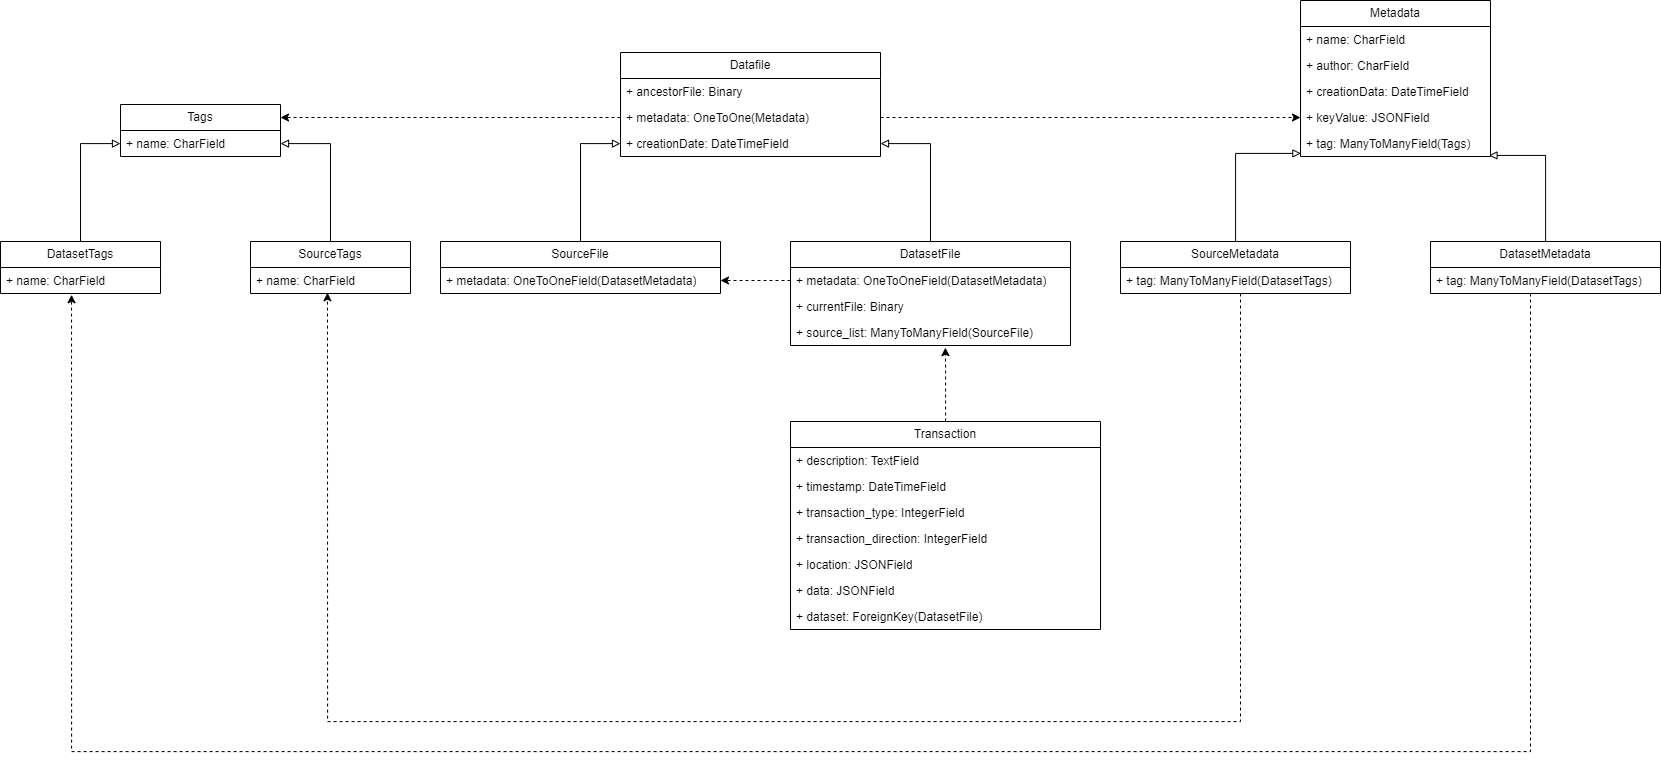

The diagram above was exported from draw.io. Its source (the exported page's mxGraphModel, read from the mxfile embedded in the PNG):
<mxGraphModel dx="2736" dy="1129" grid="1" gridSize="10" guides="1" tooltips="1" connect="1" arrows="1" fold="1" page="1" pageScale="1" pageWidth="827" pageHeight="1169" math="0" shadow="0">
  <root>
    <mxCell id="0" />
    <mxCell id="1" parent="0" />
    <mxCell id="RXYM6aTE6yrP-aOgX0uO-2" value="Tags" style="swimlane;fontStyle=0;childLayout=stackLayout;horizontal=1;startSize=26;fillColor=none;horizontalStack=0;resizeParent=1;resizeParentMax=0;resizeLast=0;collapsible=1;marginBottom=0;whiteSpace=wrap;html=1;" parent="1" vertex="1">
      <mxGeometry x="-680" y="533" width="160" height="52" as="geometry" />
    </mxCell>
    <mxCell id="RXYM6aTE6yrP-aOgX0uO-3" value="+ name: CharField" style="text;strokeColor=none;fillColor=none;align=left;verticalAlign=top;spacingLeft=4;spacingRight=4;overflow=hidden;rotatable=0;points=[[0,0.5],[1,0.5]];portConstraint=eastwest;whiteSpace=wrap;html=1;" parent="RXYM6aTE6yrP-aOgX0uO-2" vertex="1">
      <mxGeometry y="26" width="160" height="26" as="geometry" />
    </mxCell>
    <mxCell id="RXYM6aTE6yrP-aOgX0uO-7" value="Metadata" style="swimlane;fontStyle=0;childLayout=stackLayout;horizontal=1;startSize=26;fillColor=none;horizontalStack=0;resizeParent=1;resizeParentMax=0;resizeLast=0;collapsible=1;marginBottom=0;whiteSpace=wrap;html=1;" parent="1" vertex="1">
      <mxGeometry x="500" y="429" width="190" height="156" as="geometry" />
    </mxCell>
    <mxCell id="RXYM6aTE6yrP-aOgX0uO-8" value="+ name: CharField" style="text;strokeColor=none;fillColor=none;align=left;verticalAlign=top;spacingLeft=4;spacingRight=4;overflow=hidden;rotatable=0;points=[[0,0.5],[1,0.5]];portConstraint=eastwest;whiteSpace=wrap;html=1;" parent="RXYM6aTE6yrP-aOgX0uO-7" vertex="1">
      <mxGeometry y="26" width="190" height="26" as="geometry" />
    </mxCell>
    <mxCell id="RXYM6aTE6yrP-aOgX0uO-9" value="+ author: CharField" style="text;strokeColor=none;fillColor=none;align=left;verticalAlign=top;spacingLeft=4;spacingRight=4;overflow=hidden;rotatable=0;points=[[0,0.5],[1,0.5]];portConstraint=eastwest;whiteSpace=wrap;html=1;" parent="RXYM6aTE6yrP-aOgX0uO-7" vertex="1">
      <mxGeometry y="52" width="190" height="26" as="geometry" />
    </mxCell>
    <mxCell id="RXYM6aTE6yrP-aOgX0uO-10" value="+ creationData: DateTimeField" style="text;strokeColor=none;fillColor=none;align=left;verticalAlign=top;spacingLeft=4;spacingRight=4;overflow=hidden;rotatable=0;points=[[0,0.5],[1,0.5]];portConstraint=eastwest;whiteSpace=wrap;html=1;" parent="RXYM6aTE6yrP-aOgX0uO-7" vertex="1">
      <mxGeometry y="78" width="190" height="26" as="geometry" />
    </mxCell>
    <mxCell id="RXYM6aTE6yrP-aOgX0uO-16" value="+ keyValue: JSONField" style="text;strokeColor=none;fillColor=none;align=left;verticalAlign=top;spacingLeft=4;spacingRight=4;overflow=hidden;rotatable=0;points=[[0,0.5],[1,0.5]];portConstraint=eastwest;whiteSpace=wrap;html=1;" parent="RXYM6aTE6yrP-aOgX0uO-7" vertex="1">
      <mxGeometry y="104" width="190" height="26" as="geometry" />
    </mxCell>
    <mxCell id="RXYM6aTE6yrP-aOgX0uO-17" value="+ tag: ManyToManyField(Tags)" style="text;strokeColor=none;fillColor=none;align=left;verticalAlign=top;spacingLeft=4;spacingRight=4;overflow=hidden;rotatable=0;points=[[0,0.5],[1,0.5]];portConstraint=eastwest;whiteSpace=wrap;html=1;" parent="RXYM6aTE6yrP-aOgX0uO-7" vertex="1">
      <mxGeometry y="130" width="190" height="26" as="geometry" />
    </mxCell>
    <mxCell id="RXYM6aTE6yrP-aOgX0uO-11" value="Datafile" style="swimlane;fontStyle=0;childLayout=stackLayout;horizontal=1;startSize=26;fillColor=none;horizontalStack=0;resizeParent=1;resizeParentMax=0;resizeLast=0;collapsible=1;marginBottom=0;whiteSpace=wrap;html=1;" parent="1" vertex="1">
      <mxGeometry x="-180" y="481" width="260" height="104" as="geometry" />
    </mxCell>
    <mxCell id="RXYM6aTE6yrP-aOgX0uO-12" value="+ ancestorFile: Binary" style="text;strokeColor=none;fillColor=none;align=left;verticalAlign=top;spacingLeft=4;spacingRight=4;overflow=hidden;rotatable=0;points=[[0,0.5],[1,0.5]];portConstraint=eastwest;whiteSpace=wrap;html=1;" parent="RXYM6aTE6yrP-aOgX0uO-11" vertex="1">
      <mxGeometry y="26" width="260" height="26" as="geometry" />
    </mxCell>
    <mxCell id="RXYM6aTE6yrP-aOgX0uO-13" value="+ metadata: OneToOne(Metadata)" style="text;strokeColor=none;fillColor=none;align=left;verticalAlign=top;spacingLeft=4;spacingRight=4;overflow=hidden;rotatable=0;points=[[0,0.5],[1,0.5]];portConstraint=eastwest;whiteSpace=wrap;html=1;" parent="RXYM6aTE6yrP-aOgX0uO-11" vertex="1">
      <mxGeometry y="52" width="260" height="26" as="geometry" />
    </mxCell>
    <mxCell id="RXYM6aTE6yrP-aOgX0uO-14" value="+ creationDate: DateTimeField&lt;div&gt;&lt;br&gt;&lt;/div&gt;" style="text;strokeColor=none;fillColor=none;align=left;verticalAlign=top;spacingLeft=4;spacingRight=4;overflow=hidden;rotatable=0;points=[[0,0.5],[1,0.5]];portConstraint=eastwest;whiteSpace=wrap;html=1;" parent="RXYM6aTE6yrP-aOgX0uO-11" vertex="1">
      <mxGeometry y="78" width="260" height="26" as="geometry" />
    </mxCell>
    <mxCell id="RXYM6aTE6yrP-aOgX0uO-50" value="" style="edgeStyle=orthogonalEdgeStyle;rounded=0;orthogonalLoop=1;jettySize=auto;html=1;endArrow=block;endFill=0;" parent="1" source="RXYM6aTE6yrP-aOgX0uO-18" target="RXYM6aTE6yrP-aOgX0uO-14" edge="1">
      <mxGeometry relative="1" as="geometry" />
    </mxCell>
    <mxCell id="RXYM6aTE6yrP-aOgX0uO-18" value="DatasetFile" style="swimlane;fontStyle=0;childLayout=stackLayout;horizontal=1;startSize=26;fillColor=none;horizontalStack=0;resizeParent=1;resizeParentMax=0;resizeLast=0;collapsible=1;marginBottom=0;whiteSpace=wrap;html=1;" parent="1" vertex="1">
      <mxGeometry x="-10" y="670" width="280" height="104" as="geometry" />
    </mxCell>
    <mxCell id="RXYM6aTE6yrP-aOgX0uO-19" value="+ metadata: OneToOneField(DatasetMetadata)" style="text;strokeColor=none;fillColor=none;align=left;verticalAlign=top;spacingLeft=4;spacingRight=4;overflow=hidden;rotatable=0;points=[[0,0.5],[1,0.5]];portConstraint=eastwest;whiteSpace=wrap;html=1;" parent="RXYM6aTE6yrP-aOgX0uO-18" vertex="1">
      <mxGeometry y="26" width="280" height="26" as="geometry" />
    </mxCell>
    <mxCell id="RXYM6aTE6yrP-aOgX0uO-20" value="+ currentFile: Binary" style="text;strokeColor=none;fillColor=none;align=left;verticalAlign=top;spacingLeft=4;spacingRight=4;overflow=hidden;rotatable=0;points=[[0,0.5],[1,0.5]];portConstraint=eastwest;whiteSpace=wrap;html=1;" parent="RXYM6aTE6yrP-aOgX0uO-18" vertex="1">
      <mxGeometry y="52" width="280" height="26" as="geometry" />
    </mxCell>
    <mxCell id="RXYM6aTE6yrP-aOgX0uO-21" value="+ source_list: ManyToManyField(SourceFile)" style="text;strokeColor=none;fillColor=none;align=left;verticalAlign=top;spacingLeft=4;spacingRight=4;overflow=hidden;rotatable=0;points=[[0,0.5],[1,0.5]];portConstraint=eastwest;whiteSpace=wrap;html=1;" parent="RXYM6aTE6yrP-aOgX0uO-18" vertex="1">
      <mxGeometry y="78" width="280" height="26" as="geometry" />
    </mxCell>
    <mxCell id="VEOqMj13Mefyy2PbsUwG-1" style="edgeStyle=orthogonalEdgeStyle;rounded=0;orthogonalLoop=1;jettySize=auto;html=1;entryX=0.444;entryY=1.048;entryDx=0;entryDy=0;entryPerimeter=0;dashed=1;" edge="1" parent="1" source="RXYM6aTE6yrP-aOgX0uO-23" target="RXYM6aTE6yrP-aOgX0uO-30">
      <mxGeometry relative="1" as="geometry">
        <mxPoint x="-620" y="770.0000000000002" as="targetPoint" />
        <Array as="points">
          <mxPoint x="730" y="1180" />
          <mxPoint x="-729" y="1180" />
        </Array>
      </mxGeometry>
    </mxCell>
    <mxCell id="RXYM6aTE6yrP-aOgX0uO-23" value="DatasetMetadata" style="swimlane;fontStyle=0;childLayout=stackLayout;horizontal=1;startSize=26;fillColor=none;horizontalStack=0;resizeParent=1;resizeParentMax=0;resizeLast=0;collapsible=1;marginBottom=0;whiteSpace=wrap;html=1;" parent="1" vertex="1">
      <mxGeometry x="630" y="670" width="230" height="52" as="geometry" />
    </mxCell>
    <mxCell id="RXYM6aTE6yrP-aOgX0uO-28" value="+ tag: ManyToManyField(DatasetTags)" style="text;strokeColor=none;fillColor=none;align=left;verticalAlign=top;spacingLeft=4;spacingRight=4;overflow=hidden;rotatable=0;points=[[0,0.5],[1,0.5]];portConstraint=eastwest;whiteSpace=wrap;html=1;" parent="RXYM6aTE6yrP-aOgX0uO-23" vertex="1">
      <mxGeometry y="26" width="230" height="26" as="geometry" />
    </mxCell>
    <mxCell id="RXYM6aTE6yrP-aOgX0uO-53" value="" style="edgeStyle=orthogonalEdgeStyle;rounded=0;orthogonalLoop=1;jettySize=auto;html=1;endArrow=block;endFill=0;" parent="1" source="RXYM6aTE6yrP-aOgX0uO-29" target="RXYM6aTE6yrP-aOgX0uO-3" edge="1">
      <mxGeometry relative="1" as="geometry" />
    </mxCell>
    <mxCell id="RXYM6aTE6yrP-aOgX0uO-29" value="DatasetTags" style="swimlane;fontStyle=0;childLayout=stackLayout;horizontal=1;startSize=26;fillColor=none;horizontalStack=0;resizeParent=1;resizeParentMax=0;resizeLast=0;collapsible=1;marginBottom=0;whiteSpace=wrap;html=1;" parent="1" vertex="1">
      <mxGeometry x="-800" y="670" width="160" height="52" as="geometry" />
    </mxCell>
    <mxCell id="RXYM6aTE6yrP-aOgX0uO-30" value="+ name: CharField" style="text;strokeColor=none;fillColor=none;align=left;verticalAlign=top;spacingLeft=4;spacingRight=4;overflow=hidden;rotatable=0;points=[[0,0.5],[1,0.5]];portConstraint=eastwest;whiteSpace=wrap;html=1;" parent="RXYM6aTE6yrP-aOgX0uO-29" vertex="1">
      <mxGeometry y="26" width="160" height="26" as="geometry" />
    </mxCell>
    <mxCell id="RXYM6aTE6yrP-aOgX0uO-31" value="Transaction" style="swimlane;fontStyle=0;childLayout=stackLayout;horizontal=1;startSize=26;fillColor=none;horizontalStack=0;resizeParent=1;resizeParentMax=0;resizeLast=0;collapsible=1;marginBottom=0;whiteSpace=wrap;html=1;" parent="1" vertex="1">
      <mxGeometry x="-10" y="850" width="310" height="208" as="geometry" />
    </mxCell>
    <mxCell id="RXYM6aTE6yrP-aOgX0uO-32" value="+ description: TextField" style="text;strokeColor=none;fillColor=none;align=left;verticalAlign=top;spacingLeft=4;spacingRight=4;overflow=hidden;rotatable=0;points=[[0,0.5],[1,0.5]];portConstraint=eastwest;whiteSpace=wrap;html=1;" parent="RXYM6aTE6yrP-aOgX0uO-31" vertex="1">
      <mxGeometry y="26" width="310" height="26" as="geometry" />
    </mxCell>
    <mxCell id="RXYM6aTE6yrP-aOgX0uO-33" value="+ timestamp: DateTimeField" style="text;strokeColor=none;fillColor=none;align=left;verticalAlign=top;spacingLeft=4;spacingRight=4;overflow=hidden;rotatable=0;points=[[0,0.5],[1,0.5]];portConstraint=eastwest;whiteSpace=wrap;html=1;" parent="RXYM6aTE6yrP-aOgX0uO-31" vertex="1">
      <mxGeometry y="52" width="310" height="26" as="geometry" />
    </mxCell>
    <mxCell id="RXYM6aTE6yrP-aOgX0uO-34" value="+ transaction_type: IntegerField" style="text;strokeColor=none;fillColor=none;align=left;verticalAlign=top;spacingLeft=4;spacingRight=4;overflow=hidden;rotatable=0;points=[[0,0.5],[1,0.5]];portConstraint=eastwest;whiteSpace=wrap;html=1;" parent="RXYM6aTE6yrP-aOgX0uO-31" vertex="1">
      <mxGeometry y="78" width="310" height="26" as="geometry" />
    </mxCell>
    <mxCell id="RXYM6aTE6yrP-aOgX0uO-38" value="+ transaction_direction: IntegerField" style="text;strokeColor=none;fillColor=none;align=left;verticalAlign=top;spacingLeft=4;spacingRight=4;overflow=hidden;rotatable=0;points=[[0,0.5],[1,0.5]];portConstraint=eastwest;whiteSpace=wrap;html=1;" parent="RXYM6aTE6yrP-aOgX0uO-31" vertex="1">
      <mxGeometry y="104" width="310" height="26" as="geometry" />
    </mxCell>
    <mxCell id="RXYM6aTE6yrP-aOgX0uO-35" value="+ location: JSONField" style="text;strokeColor=none;fillColor=none;align=left;verticalAlign=top;spacingLeft=4;spacingRight=4;overflow=hidden;rotatable=0;points=[[0,0.5],[1,0.5]];portConstraint=eastwest;whiteSpace=wrap;html=1;" parent="RXYM6aTE6yrP-aOgX0uO-31" vertex="1">
      <mxGeometry y="130" width="310" height="26" as="geometry" />
    </mxCell>
    <mxCell id="RXYM6aTE6yrP-aOgX0uO-36" value="+ data: JSONField" style="text;strokeColor=none;fillColor=none;align=left;verticalAlign=top;spacingLeft=4;spacingRight=4;overflow=hidden;rotatable=0;points=[[0,0.5],[1,0.5]];portConstraint=eastwest;whiteSpace=wrap;html=1;" parent="RXYM6aTE6yrP-aOgX0uO-31" vertex="1">
      <mxGeometry y="156" width="310" height="26" as="geometry" />
    </mxCell>
    <mxCell id="RXYM6aTE6yrP-aOgX0uO-37" value="+ dataset: ForeignKey(DatasetFile)" style="text;strokeColor=none;fillColor=none;align=left;verticalAlign=top;spacingLeft=4;spacingRight=4;overflow=hidden;rotatable=0;points=[[0,0.5],[1,0.5]];portConstraint=eastwest;whiteSpace=wrap;html=1;" parent="RXYM6aTE6yrP-aOgX0uO-31" vertex="1">
      <mxGeometry y="182" width="310" height="26" as="geometry" />
    </mxCell>
    <mxCell id="RXYM6aTE6yrP-aOgX0uO-51" value="" style="edgeStyle=orthogonalEdgeStyle;rounded=0;orthogonalLoop=1;jettySize=auto;html=1;endArrow=block;endFill=0;" parent="1" source="RXYM6aTE6yrP-aOgX0uO-39" target="RXYM6aTE6yrP-aOgX0uO-14" edge="1">
      <mxGeometry relative="1" as="geometry" />
    </mxCell>
    <mxCell id="RXYM6aTE6yrP-aOgX0uO-39" value="SourceFile" style="swimlane;fontStyle=0;childLayout=stackLayout;horizontal=1;startSize=26;fillColor=none;horizontalStack=0;resizeParent=1;resizeParentMax=0;resizeLast=0;collapsible=1;marginBottom=0;whiteSpace=wrap;html=1;" parent="1" vertex="1">
      <mxGeometry x="-360" y="670" width="280" height="52" as="geometry" />
    </mxCell>
    <mxCell id="RXYM6aTE6yrP-aOgX0uO-40" value="+ metadata: OneToOneField(DatasetMetadata)" style="text;strokeColor=none;fillColor=none;align=left;verticalAlign=top;spacingLeft=4;spacingRight=4;overflow=hidden;rotatable=0;points=[[0,0.5],[1,0.5]];portConstraint=eastwest;whiteSpace=wrap;html=1;" parent="RXYM6aTE6yrP-aOgX0uO-39" vertex="1">
      <mxGeometry y="26" width="280" height="26" as="geometry" />
    </mxCell>
    <mxCell id="RXYM6aTE6yrP-aOgX0uO-54" value="" style="edgeStyle=orthogonalEdgeStyle;rounded=0;orthogonalLoop=1;jettySize=auto;html=1;endArrow=block;endFill=0;" parent="1" source="RXYM6aTE6yrP-aOgX0uO-43" target="RXYM6aTE6yrP-aOgX0uO-3" edge="1">
      <mxGeometry relative="1" as="geometry" />
    </mxCell>
    <mxCell id="RXYM6aTE6yrP-aOgX0uO-43" value="SourceTags" style="swimlane;fontStyle=0;childLayout=stackLayout;horizontal=1;startSize=26;fillColor=none;horizontalStack=0;resizeParent=1;resizeParentMax=0;resizeLast=0;collapsible=1;marginBottom=0;whiteSpace=wrap;html=1;" parent="1" vertex="1">
      <mxGeometry x="-550" y="670" width="160" height="52" as="geometry" />
    </mxCell>
    <mxCell id="RXYM6aTE6yrP-aOgX0uO-44" value="+ name: CharField" style="text;strokeColor=none;fillColor=none;align=left;verticalAlign=top;spacingLeft=4;spacingRight=4;overflow=hidden;rotatable=0;points=[[0,0.5],[1,0.5]];portConstraint=eastwest;whiteSpace=wrap;html=1;" parent="RXYM6aTE6yrP-aOgX0uO-43" vertex="1">
      <mxGeometry y="26" width="160" height="26" as="geometry" />
    </mxCell>
    <mxCell id="RXYM6aTE6yrP-aOgX0uO-45" value="SourceMetadata" style="swimlane;fontStyle=0;childLayout=stackLayout;horizontal=1;startSize=26;fillColor=none;horizontalStack=0;resizeParent=1;resizeParentMax=0;resizeLast=0;collapsible=1;marginBottom=0;whiteSpace=wrap;html=1;" parent="1" vertex="1">
      <mxGeometry x="320" y="670" width="230" height="52" as="geometry" />
    </mxCell>
    <mxCell id="RXYM6aTE6yrP-aOgX0uO-46" value="+ tag: ManyToManyField(DatasetTags)" style="text;strokeColor=none;fillColor=none;align=left;verticalAlign=top;spacingLeft=4;spacingRight=4;overflow=hidden;rotatable=0;points=[[0,0.5],[1,0.5]];portConstraint=eastwest;whiteSpace=wrap;html=1;" parent="RXYM6aTE6yrP-aOgX0uO-45" vertex="1">
      <mxGeometry y="26" width="230" height="26" as="geometry" />
    </mxCell>
    <mxCell id="RXYM6aTE6yrP-aOgX0uO-56" value="" style="edgeStyle=orthogonalEdgeStyle;rounded=0;orthogonalLoop=1;jettySize=auto;html=1;dashed=1;" parent="1" source="RXYM6aTE6yrP-aOgX0uO-19" target="RXYM6aTE6yrP-aOgX0uO-40" edge="1">
      <mxGeometry relative="1" as="geometry" />
    </mxCell>
    <mxCell id="RXYM6aTE6yrP-aOgX0uO-61" style="edgeStyle=orthogonalEdgeStyle;rounded=0;orthogonalLoop=1;jettySize=auto;html=1;entryX=0.553;entryY=1.082;entryDx=0;entryDy=0;entryPerimeter=0;dashed=1;" parent="1" source="RXYM6aTE6yrP-aOgX0uO-31" target="RXYM6aTE6yrP-aOgX0uO-21" edge="1">
      <mxGeometry relative="1" as="geometry">
        <Array as="points">
          <mxPoint x="145" y="800" />
          <mxPoint x="145" y="800" />
        </Array>
      </mxGeometry>
    </mxCell>
    <mxCell id="RXYM6aTE6yrP-aOgX0uO-63" style="edgeStyle=orthogonalEdgeStyle;rounded=0;orthogonalLoop=1;jettySize=auto;html=1;entryX=1;entryY=0.25;entryDx=0;entryDy=0;dashed=1;" parent="1" source="RXYM6aTE6yrP-aOgX0uO-13" target="RXYM6aTE6yrP-aOgX0uO-2" edge="1">
      <mxGeometry relative="1" as="geometry" />
    </mxCell>
    <mxCell id="RXYM6aTE6yrP-aOgX0uO-64" style="edgeStyle=orthogonalEdgeStyle;rounded=0;orthogonalLoop=1;jettySize=auto;html=1;entryX=0;entryY=0.5;entryDx=0;entryDy=0;dashed=1;" parent="1" source="RXYM6aTE6yrP-aOgX0uO-13" target="RXYM6aTE6yrP-aOgX0uO-16" edge="1">
      <mxGeometry relative="1" as="geometry" />
    </mxCell>
    <mxCell id="VEOqMj13Mefyy2PbsUwG-2" style="edgeStyle=orthogonalEdgeStyle;rounded=0;orthogonalLoop=1;jettySize=auto;html=1;entryX=0.481;entryY=0.971;entryDx=0;entryDy=0;entryPerimeter=0;dashed=1;" edge="1" parent="1" source="RXYM6aTE6yrP-aOgX0uO-45" target="RXYM6aTE6yrP-aOgX0uO-44">
      <mxGeometry relative="1" as="geometry">
        <Array as="points">
          <mxPoint x="440" y="1150" />
          <mxPoint x="-473" y="1150" />
        </Array>
      </mxGeometry>
    </mxCell>
    <mxCell id="VEOqMj13Mefyy2PbsUwG-5" style="edgeStyle=orthogonalEdgeStyle;rounded=0;orthogonalLoop=1;jettySize=auto;html=1;entryX=0.002;entryY=0.881;entryDx=0;entryDy=0;entryPerimeter=0;endArrow=block;endFill=0;" edge="1" parent="1" source="RXYM6aTE6yrP-aOgX0uO-45" target="RXYM6aTE6yrP-aOgX0uO-17">
      <mxGeometry relative="1" as="geometry" />
    </mxCell>
    <mxCell id="VEOqMj13Mefyy2PbsUwG-6" style="edgeStyle=orthogonalEdgeStyle;rounded=0;orthogonalLoop=1;jettySize=auto;html=1;entryX=0.992;entryY=0.958;entryDx=0;entryDy=0;entryPerimeter=0;endArrow=block;endFill=0;" edge="1" parent="1" source="RXYM6aTE6yrP-aOgX0uO-23" target="RXYM6aTE6yrP-aOgX0uO-17">
      <mxGeometry relative="1" as="geometry" />
    </mxCell>
  </root>
</mxGraphModel>